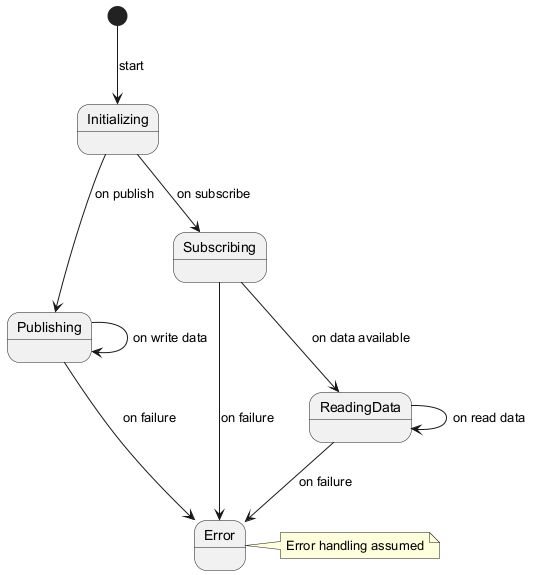

The diagram above was rendered by PlantUML. Its source (embedded in the PNG):
@startuml
state Initializing
state Publishing
state Subscribing
state ReadingData
state Error

[*] --> Initializing : start
Initializing --> Publishing : on publish
Initializing --> Subscribing : on subscribe
Publishing --> Publishing : on write data
Subscribing --> ReadingData : on data available
ReadingData --> ReadingData : on read data
Publishing --> Error : on failure
Subscribing --> Error : on failure
ReadingData --> Error : on failure
note right of Error : Error handling assumed
@enduml